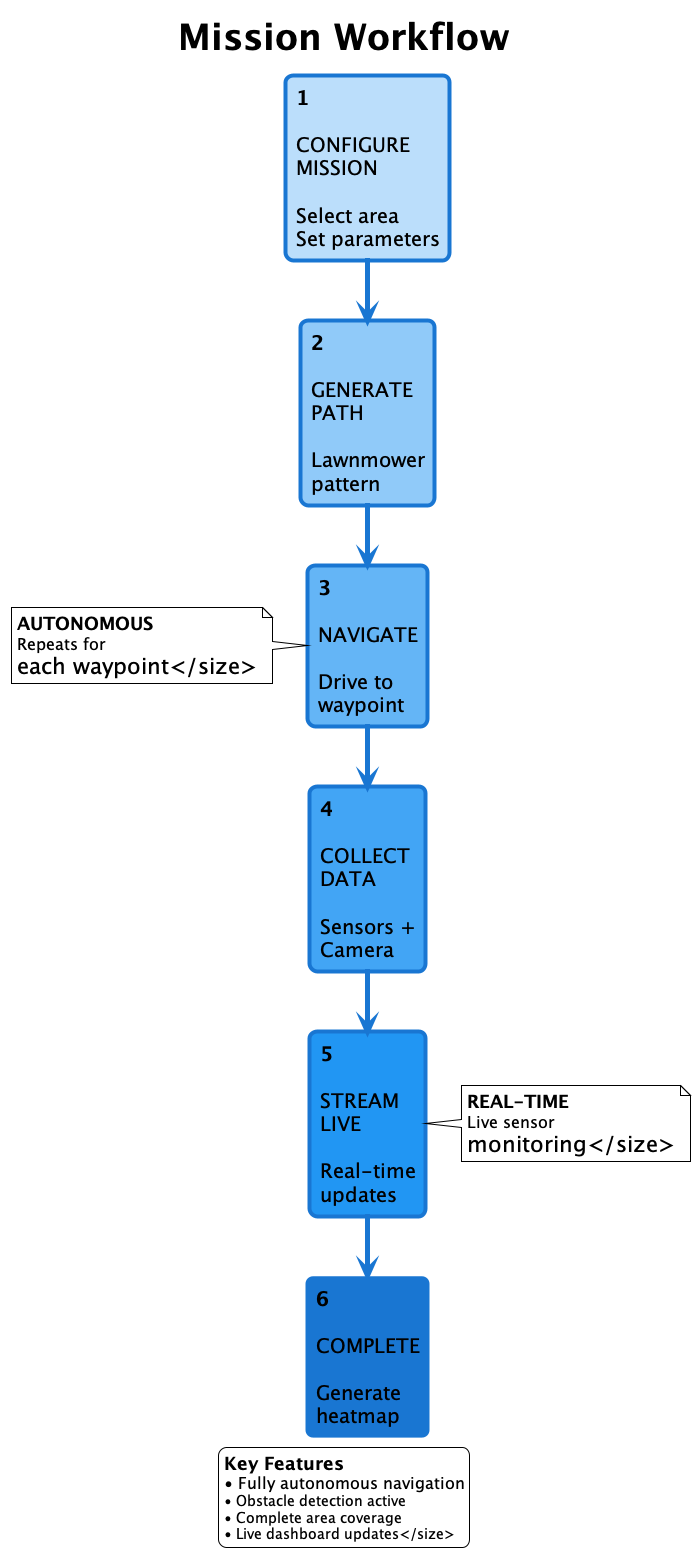

The diagram above was rendered by PlantUML. Its source (embedded in the PNG):
@startuml Mission_Flow_Clean
!theme plain

skinparam defaultFontSize 22
skinparam defaultFontName Arial Bold
skinparam ArrowThickness 5
skinparam ArrowColor #1976D2

title <b><size:36>Mission Workflow</size></b>

skinparam rectangle {
    BackgroundColor #E3F2FD
    BorderColor #1976D2
    BorderThickness 4
    FontSize 20
    RoundCorner 15
}

rectangle "**1**\n\nCONFIGURE\nMISSION\n\nSelect area\nSet parameters" as STEP1 #BBDEFB
rectangle "**2**\n\nGENERATE\nPATH\n\nLawnmower\npattern" as STEP2 #90CAF9
rectangle "**3**\n\nNAVIGATE\n\nDrive to\nwaypoint" as STEP3 #64B5F6
rectangle "**4**\n\nCOLLECT\nDATA\n\nSensors +\nCamera" as STEP4 #42A5F5
rectangle "**5**\n\nSTREAM\nLIVE\n\nReal-time\nupdates" as STEP5 #2196F3
rectangle "**6**\n\nCOMPLETE\n\nGenerate\nheatmap" as STEP6 #1976D2

STEP1 -down-> STEP2
STEP2 -down-> STEP3
STEP3 -down-> STEP4
STEP4 -down-> STEP5
STEP5 -down-> STEP6

note left of STEP3
    <b><size:18>AUTONOMOUS</size></b>
    <size:16>Repeats for
    each waypoint</size>
end note

note right of STEP5
    <b><size:18>REAL-TIME</size></b>
    <size:16>Live sensor
    monitoring</size>
end note

legend bottom
    <b><size:18>Key Features</size></b>
    <size:16>• Fully autonomous navigation
    • Obstacle detection active
    • Complete area coverage
    • Live dashboard updates</size>
endlegend

@enduml